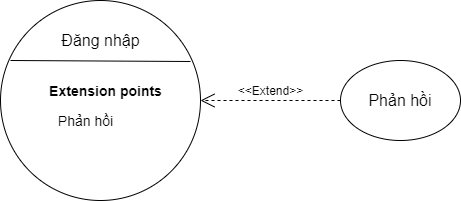

The diagram above was exported from draw.io. Its source (the exported page's mxGraphModel, read from the mxfile embedded in the PNG):
<mxGraphModel dx="1039" dy="588" grid="1" gridSize="10" guides="1" tooltips="1" connect="1" arrows="1" fold="1" page="1" pageScale="1" pageWidth="827" pageHeight="1169" math="0" shadow="0">
  <root>
    <mxCell id="0" />
    <mxCell id="1" parent="0" />
    <mxCell id="_czlm3W60a3IKEZlX-yB-2" value="" style="ellipse;whiteSpace=wrap;html=1;aspect=fixed;" vertex="1" parent="1">
      <mxGeometry x="160" y="200" width="200" height="200" as="geometry" />
    </mxCell>
    <mxCell id="_czlm3W60a3IKEZlX-yB-5" value="" style="endArrow=none;html=1;rounded=0;" edge="1" parent="1">
      <mxGeometry relative="1" as="geometry">
        <mxPoint x="170" y="260" as="sourcePoint" />
        <mxPoint x="350" y="261" as="targetPoint" />
      </mxGeometry>
    </mxCell>
    <mxCell id="_czlm3W60a3IKEZlX-yB-6" value="&lt;font style=&quot;font-size: 16px&quot;&gt;Đăng nhập&lt;/font&gt;" style="text;html=1;align=center;verticalAlign=middle;resizable=0;points=[];autosize=1;strokeColor=none;fillColor=none;" vertex="1" parent="1">
      <mxGeometry x="215" y="230" width="90" height="20" as="geometry" />
    </mxCell>
    <mxCell id="_czlm3W60a3IKEZlX-yB-12" value="&lt;b&gt;&lt;font style=&quot;font-size: 14px&quot;&gt;Extension points&lt;/font&gt;&lt;/b&gt;" style="text;html=1;align=center;verticalAlign=middle;resizable=0;points=[];autosize=1;strokeColor=none;fillColor=none;" vertex="1" parent="1">
      <mxGeometry x="200" y="280" width="130" height="20" as="geometry" />
    </mxCell>
    <mxCell id="_czlm3W60a3IKEZlX-yB-13" value="&lt;font style=&quot;font-size: 14px&quot;&gt;Phản hồi&lt;/font&gt;" style="text;html=1;align=center;verticalAlign=middle;resizable=0;points=[];autosize=1;strokeColor=none;fillColor=none;" vertex="1" parent="1">
      <mxGeometry x="210" y="310" width="70" height="20" as="geometry" />
    </mxCell>
    <mxCell id="_czlm3W60a3IKEZlX-yB-14" value="&lt;font style=&quot;font-size: 16px&quot;&gt;Phản hồi&lt;/font&gt;" style="ellipse;whiteSpace=wrap;html=1;" vertex="1" parent="1">
      <mxGeometry x="500" y="260" width="120" height="80" as="geometry" />
    </mxCell>
    <mxCell id="_czlm3W60a3IKEZlX-yB-17" value="&amp;lt;&amp;lt;Extend&amp;gt;&amp;gt;" style="endArrow=open;endSize=12;dashed=1;html=1;fontSize=12;verticalAlign=bottom;entryX=1;entryY=0.5;entryDx=0;entryDy=0;exitX=0;exitY=0.5;exitDx=0;exitDy=0;" edge="1" parent="1" source="_czlm3W60a3IKEZlX-yB-14" target="_czlm3W60a3IKEZlX-yB-2">
      <mxGeometry width="160" relative="1" as="geometry">
        <mxPoint x="370" y="390" as="sourcePoint" />
        <mxPoint x="530" y="390" as="targetPoint" />
      </mxGeometry>
    </mxCell>
  </root>
</mxGraphModel>